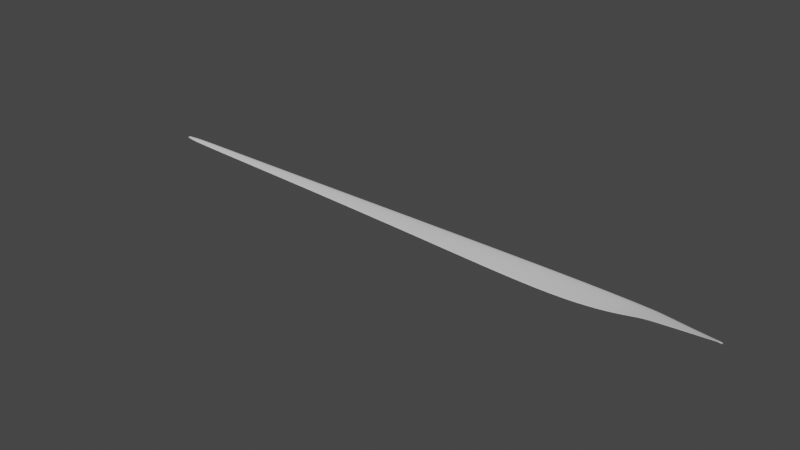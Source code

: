 # Source: turbine_blade.blend  (saved by Blender 2.80.75; exported with 4.5.12 LTS)
import bpy
from mathutils import Matrix  # noqa: F401  (used for matrix-valued properties, if any)

bpy.ops.wm.read_factory_settings(use_empty=True)
scene = bpy.context.scene
scene.name = 'Scene'

# ---- collections
col_collection = bpy.data.collections.new('Collection'); scene.collection.children.link(col_collection)

# ---- world
world_world = bpy.data.worlds.new('World'); scene.world = world_world
world_world.use_nodes = True; world_world.node_tree.nodes.clear()
_N = world_world.node_tree.nodes; _L = world_world.node_tree.links
n0 = _N.new('ShaderNodeOutputWorld'); n0.name = 'World Output'; n0.location = (300, 300)
n1 = _N.new('ShaderNodeBackground'); n1.name = 'Background'; n1.location = (10, 300)
n1.inputs[0].default_value = (0.05088, 0.05088, 0.05088, 1.0)
_L.new(n1.outputs[0], n0.inputs[0])
n0.is_active_output = True
world_world.color = (0.05088, 0.05088, 0.05088)
world_world.use_sun_shadow = False
world_world.sun_shadow_jitter_overblur = 0.0

# ---- meshes
me_cube_001 = bpy.data.meshes.new('Cube.001')
me_cube_001.from_pydata([(-39.74, 0.5976, -0.02723), (-39.74, 0.599, -0.02391), (-39.74, 0.7692, -0.03255), (-39.74, 0.7722, -0.02507), (-0.006792, -0.2666, 0.165), (-0.006792, -0.2482, 0.1928), (-0.00679, 0.2375, -0.1683), (-0.006792, 0.2559, -0.1405), (-3.181, 0.8017, -0.2028), (-8.541, 0.9024, -0.08569), (-19.47, 0.9188, -0.06347), (-19.47, 0.9219, -0.03026), (-8.541, 0.9069, -0.05266), (-3.181, 0.8122, -0.1714), (-19.47, -0.7227, 0.07175), (-8.541, -1.451, 0.134), (-3.181, -0.6324, 0.2286), (-3.181, -0.622, 0.26), (-8.541, -1.446, 0.1671), (-19.47, -0.7196, 0.105), (-35.31, 0.8738, -0.06795), (-35.31, 0.2069, 0.03257), (-35.31, 0.8782, -0.01815), (-35.31, 0.204, -0.0006351), (-39.74, 0.7153, -0.03307), (-39.74, 0.7196, -0.02255), (-0.004528, 0.06282, -0.08597), (-0.004526, 0.1119, -0.01188), (-3.181, 0.395, 0.005913), (-8.541, 0.2034, 0.0632), (-19.47, 0.431, 0.06036), (-19.47, 0.4187, -0.07246), (-8.541, 0.1854, -0.06891), (-3.181, 0.3532, -0.1197), (-35.31, 0.6675, -0.09441), (-35.31, 0.6797, 0.04394), (-0.6499, 0.3746, -0.1519), (-0.6499, -0.3799, 0.2025), (-0.6499, 0.3578, -0.1804), (-0.6499, -0.3631, 0.231), (-0.6499, 0.1772, 0.006449), (-0.6499, 0.11, -0.1076), (-4.464, 0.9088, -0.1826), (-4.464, 0.9168, -0.1503), (-4.464, -0.8869, 0.2154), (-4.464, -0.879, 0.2478), (-4.464, 0.3548, -0.1109), (-4.464, 0.3867, 0.01836), (-39.74, 0.6501, -0.02994), (-39.74, 0.5905, -0.02543), (-39.74, 0.7588, -0.02316), (-39.74, 0.7727, -0.02885), (-38.82, 0.8577, -0.07973), (-0.09229, 0.2774, -0.1463), (-0.005304, 0.253, -0.1586), (-0.004915, 0.1873, -0.1544), (-0.004917, -0.09099, 0.1084), (-0.005302, -0.2876, 0.1991), (-0.09229, -0.3149, 0.1913), (-38.82, 0.4075, 0.01503), (-1.911, 0.5798, -0.1918), (-5.864, 0.9025, -0.1337), (-12.93, 0.9141, -0.06588), (-27.94, 0.9033, -0.02767), (-12.93, 0.9175, -0.0327), (-3.839, 0.9072, -0.1719), (-27.94, -0.1977, 0.03358), (-12.93, -1.225, 0.1019), (-3.839, -0.7132, 0.2315), (-1.911, -0.4925, 0.2457), (-5.864, -1.232, 0.2099), (-12.93, -1.221, 0.1351), (-3.181, -0.1298, 0.1444), (-8.541, -0.6506, 0.1241), (-19.47, -0.1646, 0.0906), (-19.47, -0.1735, -0.004861), (-8.541, -0.6635, 0.02917), (-3.181, -0.1599, 0.05406), (-3.181, -0.8058, 0.2981), (-8.541, -1.742, 0.1779), (-19.47, -0.9256, 0.1052), (-19.47, 0.9621, -0.05031), (-8.541, 0.9646, -0.07477), (-3.181, 0.8434, -0.1981), (-27.94, 0.9002, -0.06295), (-27.94, -0.1948, 0.06678), (-38.82, 0.8644, -0.003751), (-38.82, 0.4045, -0.0184), (-35.31, 0.893, -0.04455), (-35.31, 0.4268, -0.05196), (-35.31, 0.4352, 0.04419), (-35.31, 0.122, 0.02332), (-39.74, 0.7544, -0.03394), (-39.74, 0.6529, -0.02321), (-0.004917, -0.1272, 0.05378), (-0.004915, 0.2235, -0.09976), (-3.181, 0.6948, -0.1037), (-8.541, 0.7025, -0.002218), (-19.47, 0.7793, 0.01285), (-19.47, 0.7704, -0.08261), (-8.541, 0.6896, -0.09717), (-3.181, 0.6648, -0.194), (-35.31, 0.8117, -0.09316), (-35.31, 0.8214, 0.01752), (-27.94, 0.5762, 0.05027), (-38.83, 0.7169, -0.1009), (-5.864, 0.2469, -0.08884), (-12.93, 0.2633, -0.06501), (-27.94, 0.5644, -0.08324), (-12.93, 0.2772, 0.06772), (-3.839, 0.4342, 0.007632), (-0.092, 0.1286, 0.004298), (-38.83, 0.7295, 0.04165), (-1.911, 0.2316, -0.1138), (-0.001129, 0.08768, -0.04891), (-39.74, 0.7191, -0.02784), (-1.911, 0.5934, -0.1619), (-1.911, -0.5061, 0.2157), (-0.09229, 0.2591, -0.1744), (-0.09229, -0.2966, 0.2194), (-1.911, 0.2861, 0.006106), (-0.092, 0.05892, -0.1026), (-0.6499, 0.2767, -0.1732), (-0.6499, 0.325, -0.09124), (-0.6499, -0.4634, 0.2645), (-0.6499, -0.09921, 0.129), (-0.6499, -0.1475, 0.04697), (-0.6499, 0.385, -0.1759), (-3.839, 0.8982, -0.204), (-5.864, 0.9088, -0.101), (-5.864, -1.238, 0.1772), (-3.839, -0.7043, 0.2635), (-3.839, 0.3984, -0.1206), (-5.864, 0.2721, 0.04185), (-4.464, 0.765, -0.08467), (-4.464, 0.7421, -0.1776), (-4.464, 0.9585, -0.1765), (-4.464, -1.107, 0.2812), (-4.464, -0.2904, 0.05127), (-4.464, -0.2675, 0.1442), (-39.74, 0.757, -0.02855), (-0.09214, 0.2825, -0.1695), (-0.001656, -0.1115, 0.08306), (-38.82, 0.3512, 0.003137), (-0.09207, -0.141, 0.04588), (-38.83, 0.5615, 0.03188), (-1.911, -0.1145, 0.1367), (-5.864, -0.506, 0.136), (-12.93, -0.4985, 0.1098), (-27.94, 0.1688, -0.02971), (-12.93, -0.5085, 0.01437), (-3.839, -0.1796, 0.05494), (-1.911, -0.6346, 0.2815), (-5.864, -1.502, 0.2323), (-12.93, -1.489, 0.1394), (-27.94, 0.9297, -0.04774), (-12.93, 0.9702, -0.05356), (-3.839, 0.9437, -0.199), (-38.82, 0.8724, -0.04273), (-38.83, 0.5533, -0.06191), (-27.94, 0.1773, 0.06584), (-27.94, -0.333, 0.06207), (-27.94, 0.8087, 0.01184), (-38.83, 0.8153, -0.1047), (-3.839, 0.747, -0.1954), (-12.93, 0.7212, -0.08212), (-27.94, 0.8001, -0.08552), (-12.93, 0.7312, 0.01329), (-5.864, 0.7249, -0.04281), (-1.911, 0.5099, -0.09763), (-38.83, 0.827, 0.02826), (-0.09207, 0.1927, -0.1668), (-0.001656, 0.2061, -0.1274), (-39.74, 0.6545, -0.02663), (-1.911, 0.4708, -0.1838), (-0.09207, 0.243, -0.08968), (-0.09215, -0.3755, 0.2498), (-0.09207, -0.09067, 0.123), (-1.911, -0.1536, 0.05055), (-1.911, 0.6143, -0.1872), (-3.839, 0.7727, -0.1032), (-5.864, 0.7068, -0.1367), (-5.864, 0.9601, -0.1253), (-3.839, -0.9094, 0.3017), (-5.864, -0.524, 0.04203), (-3.839, -0.1539, 0.1471)], [], [(24, 115, 140, 92), (115, 25, 50, 140), (140, 50, 3, 51), (92, 140, 51, 2), (38, 127, 141, 118), (127, 36, 53, 141), (141, 53, 7, 54), (118, 141, 54, 6), (26, 114, 142, 94), (114, 27, 56, 142), (142, 56, 5, 57), (94, 142, 57, 4), (23, 91, 143, 87), (91, 21, 59, 143), (143, 59, 1, 49), (87, 143, 49, 0), (41, 121, 144, 126), (121, 26, 94, 144), (144, 94, 4, 58), (126, 144, 58, 37), (35, 112, 145, 90), (112, 25, 93, 145), (145, 93, 1, 59), (90, 145, 59, 21), (40, 120, 146, 125), (120, 28, 72, 146), (146, 72, 17, 69), (125, 146, 69, 39), (47, 133, 147, 139), (133, 29, 73, 147), (147, 73, 18, 70), (139, 147, 70, 45), (29, 109, 148, 73), (109, 30, 74, 148), (148, 74, 19, 71), (73, 148, 71, 18), (34, 108, 149, 89), (108, 31, 75, 149), (149, 75, 14, 66), (89, 149, 66, 23), (31, 107, 150, 75), (107, 32, 76, 150), (150, 76, 15, 67), (75, 150, 67, 14), (46, 132, 151, 138), (132, 33, 77, 151), (151, 77, 16, 68), (138, 151, 68, 44), (37, 124, 152, 117), (124, 39, 69, 152), (152, 69, 17, 78), (117, 152, 78, 16), (44, 137, 153, 130), (137, 45, 70, 153), (153, 70, 18, 79), (130, 153, 79, 15), (15, 79, 154, 67), (79, 18, 71, 154), (154, 71, 19, 80), (67, 154, 80, 14), (20, 88, 155, 84), (88, 22, 63, 155), (155, 63, 11, 81), (84, 155, 81, 10), (10, 81, 156, 62), (81, 11, 64, 156), (156, 64, 12, 82), (62, 156, 82, 9), (42, 136, 157, 128), (136, 43, 65, 157), (157, 65, 13, 83), (128, 157, 83, 8), (2, 51, 158, 52), (51, 3, 86, 158), (158, 86, 22, 88), (52, 158, 88, 20), (24, 105, 159, 48), (105, 34, 89, 159), (159, 89, 23, 87), (48, 159, 87, 0), (30, 104, 160, 74), (104, 35, 90, 160), (160, 90, 21, 85), (74, 160, 85, 19), (14, 80, 161, 66), (80, 19, 85, 161), (161, 85, 21, 91), (66, 161, 91, 23), (11, 63, 162, 98), (63, 22, 103, 162), (162, 103, 35, 104), (98, 162, 104, 30), (2, 52, 163, 92), (52, 20, 102, 163), (163, 102, 34, 105), (92, 163, 105, 24), (42, 128, 164, 135), (128, 8, 101, 164), (164, 101, 33, 132), (135, 164, 132, 46), (10, 62, 165, 99), (62, 9, 100, 165), (165, 100, 32, 107), (99, 165, 107, 31), (20, 84, 166, 102), (84, 10, 99, 166), (166, 99, 31, 108), (102, 166, 108, 34), (12, 64, 167, 97), (64, 11, 98, 167), (167, 98, 30, 109), (97, 167, 109, 29), (43, 129, 168, 134), (129, 12, 97, 168), (168, 97, 29, 133), (134, 168, 133, 47), (36, 116, 169, 123), (116, 13, 96, 169), (169, 96, 28, 120), (123, 169, 120, 40), (22, 86, 170, 103), (86, 3, 50, 170), (170, 50, 25, 112), (103, 170, 112, 35), (38, 118, 171, 122), (118, 6, 55, 171), (171, 55, 26, 121), (122, 171, 121, 41), (6, 54, 172, 55), (54, 7, 95, 172), (172, 95, 27, 114), (55, 172, 114, 26), (0, 49, 173, 48), (49, 1, 93, 173), (173, 93, 25, 115), (48, 173, 115, 24), (8, 60, 174, 101), (60, 38, 122, 174), (174, 122, 41, 113), (101, 174, 113, 33), (7, 53, 175, 95), (53, 36, 123, 175), (175, 123, 40, 111), (95, 175, 111, 27), (4, 57, 176, 58), (57, 5, 119, 176), (176, 119, 39, 124), (58, 176, 124, 37), (27, 111, 177, 56), (111, 40, 125, 177), (177, 125, 39, 119), (56, 177, 119, 5), (33, 113, 178, 77), (113, 41, 126, 178), (178, 126, 37, 117), (77, 178, 117, 16), (8, 83, 179, 60), (83, 13, 116, 179), (179, 116, 36, 127), (60, 179, 127, 38), (13, 65, 180, 96), (65, 43, 134, 180), (180, 134, 47, 110), (96, 180, 110, 28), (9, 61, 181, 100), (61, 42, 135, 181), (181, 135, 46, 106), (100, 181, 106, 32), (9, 82, 182, 61), (82, 12, 129, 182), (182, 129, 43, 136), (61, 182, 136, 42), (16, 78, 183, 68), (78, 17, 131, 183), (183, 131, 45, 137), (68, 183, 137, 44), (32, 106, 184, 76), (106, 46, 138, 184), (184, 138, 44, 130), (76, 184, 130, 15), (28, 110, 185, 72), (110, 47, 139, 185), (185, 139, 45, 131), (72, 185, 131, 17)])
me_cube_001.polygons.foreach_set('use_smooth', [True] * 184)
_uv = me_cube_001.uv_layers.new(name='UVMap')
_uv.uv.foreach_set('vector', [0.375, 0.18, 0.5, 0.18, 0.5, 0.2247, 0.375, 0.2247, 0.5, 0.18, 0.625, 0.18, 0.625, 0.2247, 0.5, 0.2247, 0.5, 0.2247, 0.625, 0.2247, 0.625, 0.2445, 0.5, 0.2445, 0.375, 0.2247, 0.5, 0.2247, 0.5, 0.2445, 0.375, 0.2445, 0.1875, 0.2499, 0.1875, 0.2499, 0.3372, 0.3703, 0.2773, 0.3697, 0.1875, 0.2499, 0.1875, 0.2499, 0.3971, 0.3697, 0.3372, 0.3703, 0.3372, 0.3703, 0.3971, 0.3697, 0.5521, 0.4583, 0.4479, 0.4642, 0.2773, 0.3697, 0.3372, 0.3703, 0.4479, 0.4642, 0.3437, 0.4583, 0.4166, 0.57, 0.5, 0.57, 0.5, 0.6497, 0.4166, 0.6497, 0.5, 0.57, 0.5834, 0.57, 0.5834, 0.6497, 0.5, 0.6497, 0.5, 0.6497, 0.5834, 0.6497, 0.5834, 0.75, 0.5, 0.75, 0.4166, 0.6497, 0.5, 0.6497, 0.5, 0.75, 0.4166, 0.75, 0.375, 0.9778, 0.5, 0.9778, 0.5, 0.9938, 0.375, 0.9938, 0.5, 0.9778, 0.625, 0.9778, 0.625, 0.9938, 0.5, 0.9938, 0.5, 0.9938, 0.625, 0.9938, 0.625, 1.0, 0.5, 1.0, 0.375, 0.9938, 0.5, 0.9938, 0.5, 1.0, 0.375, 1.0, 0.3701, 0.57, 0.3795, 0.57, 0.3795, 0.6497, 0.3701, 0.6497, 0.3795, 0.57, 0.4166, 0.57, 0.4166, 0.6497, 0.3795, 0.6497, 0.3795, 0.6497, 0.4166, 0.6497, 0.4166, 0.75, 0.3795, 0.75, 0.3701, 0.6497, 0.3795, 0.6497, 0.3795, 0.75, 0.3701, 0.75, 0.8528, 0.57, 0.8688, 0.57, 0.8688, 0.6497, 0.8528, 0.6497, 0.8688, 0.57, 0.875, 0.57, 0.875, 0.6497, 0.8688, 0.6497, 0.8688, 0.6497, 0.875, 0.6497, 0.875, 0.75, 0.8688, 0.75, 0.8528, 0.6497, 0.8688, 0.6497, 0.8688, 0.75, 0.8528, 0.75, 0.6299, 0.57, 0.6394, 0.57, 0.6394, 0.6497, 0.6299, 0.6497, 0.6394, 0.57, 0.649, 0.57, 0.649, 0.6497, 0.6394, 0.6497, 0.6394, 0.6497, 0.649, 0.6497, 0.649, 0.75, 0.6394, 0.75, 0.6299, 0.6497, 0.6394, 0.6497, 0.6394, 0.75, 0.6299, 0.75, 0.6646, 0.57, 0.6865, 0.57, 0.6865, 0.6497, 0.6646, 0.6497, 0.6865, 0.57, 0.7162, 0.57, 0.7162, 0.6497, 0.6865, 0.6497, 0.6865, 0.6497, 0.7162, 0.6497, 0.7162, 0.75, 0.6865, 0.75, 0.6646, 0.6497, 0.6865, 0.6497, 0.6865, 0.75, 0.6646, 0.75, 0.7162, 0.57, 0.7478, 0.57, 0.7478, 0.6497, 0.7162, 0.6497, 0.7478, 0.57, 0.7826, 0.57, 0.7826, 0.6497, 0.7478, 0.6497, 0.7478, 0.6497, 0.7826, 0.6497, 0.7826, 0.75, 0.7478, 0.75, 0.7162, 0.6497, 0.7478, 0.6497, 0.7478, 0.75, 0.7162, 0.75, 0.1472, 0.57, 0.179, 0.57, 0.179, 0.6497, 0.1472, 0.6497, 0.179, 0.57, 0.2174, 0.57, 0.2174, 0.6497, 0.179, 0.6497, 0.179, 0.6497, 0.2174, 0.6497, 0.2174, 0.75, 0.179, 0.75, 0.1472, 0.6497, 0.179, 0.6497, 0.179, 0.75, 0.1472, 0.75, 0.2174, 0.57, 0.2522, 0.57, 0.2522, 0.6497, 0.2174, 0.6497, 0.2522, 0.57, 0.2838, 0.57, 0.2838, 0.6497, 0.2522, 0.6497, 0.2522, 0.6497, 0.2838, 0.6497, 0.2838, 0.75, 0.2522, 0.75, 0.2174, 0.6497, 0.2522, 0.6497, 0.2522, 0.75, 0.2174, 0.75, 0.3354, 0.57, 0.3453, 0.57, 0.3453, 0.6497, 0.3354, 0.6497, 0.3453, 0.57, 0.351, 0.57, 0.351, 0.6497, 0.3453, 0.6497, 0.3453, 0.6497, 0.351, 0.6497, 0.351, 0.75, 0.3453, 0.75, 0.3354, 0.6497, 0.3453, 0.6497, 0.3453, 0.75, 0.3354, 0.75, 0.1875, 0.3751, 0.1875, 0.3751, 0.3438, 0.5768, 0.2813, 0.5768, 0.1875, 0.3751, 0.1875, 0.3751, 0.4063, 0.5768, 0.3438, 0.5768, 0.3438, 0.5768, 0.4063, 0.5768, 0.625, 0.7785, 0.5, 0.7785, 0.2813, 0.5768, 0.3438, 0.5768, 0.5, 0.7785, 0.375, 0.7785, 0.1875, 0.3898, 0.1875, 0.3898, 0.3372, 0.6073, 0.2773, 0.6073, 0.1875, 0.3898, 0.1875, 0.3898, 0.3971, 0.6073, 0.3372, 0.6073, 0.3372, 0.6073, 0.3971, 0.6073, 0.5521, 0.7762, 0.4479, 0.7762, 0.2773, 0.6073, 0.3372, 0.6073, 0.4479, 0.7762, 0.3438, 0.7762, 0.3438, 0.7762, 0.4479, 0.7762, 0.4935, 0.8647, 0.3711, 0.8647, 0.4479, 0.7762, 0.5521, 0.7762, 0.6159, 0.8647, 0.4935, 0.8647, 0.4935, 0.8647, 0.6159, 0.8647, 0.625, 0.9076, 0.5, 0.9076, 0.3711, 0.8647, 0.4935, 0.8647, 0.5, 0.9076, 0.375, 0.9076, 0.375, 0.2722, 0.5, 0.2722, 0.5, 0.304, 0.375, 0.304, 0.5, 0.2722, 0.625, 0.2722, 0.625, 0.304, 0.5, 0.304, 0.5, 0.304, 0.625, 0.304, 0.625, 0.3424, 0.5, 0.3424, 0.375, 0.304, 0.5, 0.304, 0.5, 0.3424, 0.375, 0.3424, 0.375, 0.3424, 0.5, 0.3424, 0.5, 0.3772, 0.375, 0.3772, 0.5, 0.3424, 0.625, 0.3424, 0.625, 0.3772, 0.5, 0.3772, 0.5, 0.3772, 0.625, 0.3772, 0.625, 0.409, 0.5, 0.409, 0.375, 0.3772, 0.5, 0.3772, 0.5, 0.409, 0.375, 0.409, 0.1875, 0.2352, 0.1875, 0.2352, 0.3438, 0.3534, 0.2813, 0.3534, 0.1875, 0.2352, 0.1875, 0.2352, 0.4063, 0.3534, 0.3438, 0.3534, 0.3438, 0.3534, 0.4063, 0.3534, 0.625, 0.4715, 0.5, 0.4715, 0.2813, 0.3534, 0.3438, 0.3534, 0.5, 0.4715, 0.375, 0.4715, 0.375, 0.2445, 0.5, 0.2445, 0.5, 0.2555, 0.375, 0.2555, 0.5, 0.2445, 0.625, 0.2445, 0.625, 0.2555, 0.5, 0.2555, 0.5, 0.2555, 0.625, 0.2555, 0.625, 0.2722, 0.5, 0.2722, 0.375, 0.2555, 0.5, 0.2555, 0.5, 0.2722, 0.375, 0.2722, 0.125, 0.57, 0.1312, 0.57, 0.1312, 0.6497, 0.125, 0.6497, 0.1312, 0.57, 0.1472, 0.57, 0.1472, 0.6497, 0.1312, 0.6497, 0.1312, 0.6497, 0.1472, 0.6497, 0.1472, 0.75, 0.1312, 0.75, 0.125, 0.6497, 0.1312, 0.6497, 0.1312, 0.75, 0.125, 0.75, 0.7826, 0.57, 0.821, 0.57, 0.821, 0.6497, 0.7826, 0.6497, 0.821, 0.57, 0.8528, 0.57, 0.8528, 0.6497, 0.821, 0.6497, 0.821, 0.6497, 0.8528, 0.6497, 0.8528, 0.75, 0.821, 0.75, 0.7826, 0.6497, 0.821, 0.6497, 0.821, 0.75, 0.7826, 0.75, 0.375, 0.9076, 0.5, 0.9076, 0.5, 0.946, 0.375, 0.946, 0.5, 0.9076, 0.625, 0.9076, 0.625, 0.946, 0.5, 0.946, 0.5, 0.946, 0.625, 0.946, 0.625, 0.9778, 0.5, 0.9778, 0.375, 0.946, 0.5, 0.946, 0.5, 0.9778, 0.375, 0.9778, 0.7826, 0.5, 0.821, 0.5, 0.821, 0.5247, 0.7826, 0.5247, 0.821, 0.5, 0.8528, 0.5, 0.8528, 0.5247, 0.821, 0.5247, 0.821, 0.5247, 0.8528, 0.5247, 0.8528, 0.57, 0.821, 0.57, 0.7826, 0.5247, 0.821, 0.5247, 0.821, 0.57, 0.7826, 0.57, 0.125, 0.5, 0.1312, 0.5, 0.1312, 0.5247, 0.125, 0.5247, 0.1312, 0.5, 0.1472, 0.5, 0.1472, 0.5247, 0.1312, 0.5247, 0.1312, 0.5247, 0.1472, 0.5247, 0.1472, 0.57, 0.1312, 0.57, 0.125, 0.5247, 0.1312, 0.5247, 0.1312, 0.57, 0.125, 0.57, 0.3354, 0.5, 0.3453, 0.5, 0.3453, 0.5247, 0.3354, 0.5247, 0.3453, 0.5, 0.351, 0.5, 0.351, 0.5247, 0.3453, 0.5247, 0.3453, 0.5247, 0.351, 0.5247, 0.351, 0.57, 0.3453, 0.57, 0.3354, 0.5247, 0.3453, 0.5247, 0.3453, 0.57, 0.3354, 0.57, 0.2174, 0.5, 0.2522, 0.5, 0.2522, 0.5247, 0.2174, 0.5247, 0.2522, 0.5, 0.2838, 0.5, 0.2838, 0.5247, 0.2522, 0.5247, 0.2522, 0.5247, 0.2838, 0.5247, 0.2838, 0.57, 0.2522, 0.57, 0.2174, 0.5247, 0.2522, 0.5247, 0.2522, 0.57, 0.2174, 0.57, 0.1472, 0.5, 0.179, 0.5, 0.179, 0.5247, 0.1472, 0.5247, 0.179, 0.5, 0.2174, 0.5, 0.2174, 0.5247, 0.179, 0.5247, 0.179, 0.5247, 0.2174, 0.5247, 0.2174, 0.57, 0.179, 0.57, 0.1472, 0.5247, 0.179, 0.5247, 0.179, 0.57, 0.1472, 0.57, 0.7162, 0.5, 0.7478, 0.5, 0.7478, 0.5247, 0.7162, 0.5247, 0.7478, 0.5, 0.7826, 0.5, 0.7826, 0.5247, 0.7478, 0.5247, 0.7478, 0.5247, 0.7826, 0.5247, 0.7826, 0.57, 0.7478, 0.57, 0.7162, 0.5247, 0.7478, 0.5247, 0.7478, 0.57, 0.7162, 0.57, 0.6646, 0.5, 0.6865, 0.5, 0.6865, 0.5247, 0.6646, 0.5247, 0.6865, 0.5, 0.7162, 0.5, 0.7162, 0.5247, 0.6865, 0.5247, 0.6865, 0.5247, 0.7162, 0.5247, 0.7162, 0.57, 0.6865, 0.57, 0.6646, 0.5247, 0.6865, 0.5247, 0.6865, 0.57, 0.6646, 0.57, 0.6299, 0.5, 0.6394, 0.5, 0.6394, 0.5247, 0.6299, 0.5247, 0.6394, 0.5, 0.649, 0.5, 0.649, 0.5247, 0.6394, 0.5247, 0.6394, 0.5247, 0.649, 0.5247, 0.649, 0.57, 0.6394, 0.57, 0.6299, 0.5247, 0.6394, 0.5247, 0.6394, 0.57, 0.6299, 0.57, 0.8528, 0.5, 0.8688, 0.5, 0.8688, 0.5247, 0.8528, 0.5247, 0.8688, 0.5, 0.875, 0.5, 0.875, 0.5247, 0.8688, 0.5247, 0.8688, 0.5247, 0.875, 0.5247, 0.875, 0.57, 0.8688, 0.57, 0.8528, 0.5247, 0.8688, 0.5247, 0.8688, 0.57, 0.8528, 0.57, 0.3701, 0.5, 0.3704, 0.4948, 0.378, 0.5238, 0.3701, 0.5247, 0.3704, 0.4948, 0.3437, 0.4583, 0.4095, 0.5205, 0.378, 0.5238, 0.378, 0.5238, 0.4095, 0.5205, 0.4166, 0.57, 0.3795, 0.57, 0.3701, 0.5247, 0.378, 0.5238, 0.3795, 0.57, 0.3701, 0.57, 0.3437, 0.4583, 0.4479, 0.4642, 0.4935, 0.52, 0.4095, 0.5205, 0.4479, 0.4642, 0.5521, 0.4583, 0.5797, 0.5205, 0.4935, 0.52, 0.4935, 0.52, 0.5797, 0.5205, 0.5834, 0.57, 0.5, 0.57, 0.4095, 0.5205, 0.4935, 0.52, 0.5, 0.57, 0.4166, 0.57, 0.375, 0.0, 0.5, 0.0, 0.5, 0.1003, 0.375, 0.1003, 0.5, 0.0, 0.625, 0.0, 0.625, 0.1003, 0.5, 0.1003, 0.5, 0.1003, 0.625, 0.1003, 0.625, 0.18, 0.5, 0.18, 0.375, 0.1003, 0.5, 0.1003, 0.5, 0.18, 0.375, 0.18, 0.351, 0.5, 0.3606, 0.5, 0.3606, 0.5247, 0.351, 0.5247, 0.3606, 0.5, 0.3701, 0.5, 0.3701, 0.5247, 0.3606, 0.5247, 0.3606, 0.5247, 0.3701, 0.5247, 0.3701, 0.57, 0.3606, 0.57, 0.351, 0.5247, 0.3606, 0.5247, 0.3606, 0.57, 0.351, 0.57, 0.5521, 0.4583, 0.6166, 0.4948, 0.6198, 0.5238, 0.5797, 0.5205, 0.6166, 0.4948, 0.6299, 0.5, 0.6299, 0.5247, 0.6198, 0.5238, 0.6198, 0.5238, 0.6299, 0.5247, 0.6299, 0.57, 0.6205, 0.57, 0.5797, 0.5205, 0.6198, 0.5238, 0.6205, 0.57, 0.5834, 0.57, 0.375, 0.75, 0.5, 0.75, 0.3438, 0.5626, 0.2813, 0.5626, 0.5, 0.75, 0.625, 0.75, 0.4063, 0.5626, 0.3438, 0.5626, 0.3438, 0.5626, 0.4063, 0.5626, 0.1875, 0.3751, 0.1875, 0.3751, 0.2813, 0.5626, 0.3438, 0.5626, 0.1875, 0.3751, 0.1875, 0.3751, 0.5834, 0.57, 0.6205, 0.57, 0.6205, 0.6497, 0.5834, 0.6497, 0.6205, 0.57, 0.6299, 0.57, 0.6299, 0.6497, 0.6205, 0.6497, 0.6205, 0.6497, 0.6299, 0.6497, 0.6299, 0.75, 0.6205, 0.75, 0.5834, 0.6497, 0.6205, 0.6497, 0.6205, 0.75, 0.5834, 0.75, 0.351, 0.57, 0.3606, 0.57, 0.3606, 0.6497, 0.351, 0.6497, 0.3606, 0.57, 0.3701, 0.57, 0.3701, 0.6497, 0.3606, 0.6497, 0.3606, 0.6497, 0.3701, 0.6497, 0.3701, 0.75, 0.3606, 0.75, 0.351, 0.6497, 0.3606, 0.6497, 0.3606, 0.75, 0.351, 0.75, 0.375, 0.4715, 0.5, 0.4715, 0.3438, 0.3607, 0.2813, 0.3607, 0.5, 0.4715, 0.625, 0.4715, 0.4063, 0.3607, 0.3438, 0.3607, 0.3438, 0.3607, 0.4063, 0.3607, 0.1875, 0.2499, 0.1875, 0.2499, 0.2813, 0.3607, 0.3438, 0.3607, 0.1875, 0.2499, 0.1875, 0.2499, 0.649, 0.5, 0.6547, 0.5, 0.6547, 0.5247, 0.649, 0.5247, 0.6547, 0.5, 0.6646, 0.5, 0.6646, 0.5247, 0.6547, 0.5247, 0.6547, 0.5247, 0.6646, 0.5247, 0.6646, 0.57, 0.6547, 0.57, 0.649, 0.5247, 0.6547, 0.5247, 0.6547, 0.57, 0.649, 0.57, 0.2838, 0.5, 0.3135, 0.5, 0.3135, 0.5247, 0.2838, 0.5247, 0.3135, 0.5, 0.3354, 0.5, 0.3354, 0.5247, 0.3135, 0.5247, 0.3135, 0.5247, 0.3354, 0.5247, 0.3354, 0.57, 0.3135, 0.57, 0.2838, 0.5247, 0.3135, 0.5247, 0.3135, 0.57, 0.2838, 0.57, 0.375, 0.409, 0.5, 0.409, 0.3438, 0.3221, 0.2813, 0.3221, 0.5, 0.409, 0.625, 0.409, 0.4063, 0.3221, 0.3438, 0.3221, 0.3438, 0.3221, 0.4063, 0.3221, 0.1875, 0.2352, 0.1875, 0.2352, 0.2813, 0.3221, 0.3438, 0.3221, 0.1875, 0.2352, 0.1875, 0.2352, 0.375, 0.7785, 0.5, 0.7785, 0.3438, 0.5841, 0.2813, 0.5841, 0.5, 0.7785, 0.625, 0.7785, 0.4063, 0.5841, 0.3438, 0.5841, 0.3438, 0.5841, 0.4063, 0.5841, 0.1875, 0.3898, 0.1875, 0.3898, 0.2813, 0.5841, 0.3438, 0.5841, 0.1875, 0.3898, 0.1875, 0.3898, 0.2838, 0.57, 0.3135, 0.57, 0.3135, 0.6497, 0.2838, 0.6497, 0.3135, 0.57, 0.3354, 0.57, 0.3354, 0.6497, 0.3135, 0.6497, 0.3135, 0.6497, 0.3354, 0.6497, 0.3354, 0.75, 0.3135, 0.75, 0.2838, 0.6497, 0.3135, 0.6497, 0.3135, 0.75, 0.2838, 0.75, 0.649, 0.57, 0.6547, 0.57, 0.6547, 0.6497, 0.649, 0.6497, 0.6547, 0.57, 0.6646, 0.57, 0.6646, 0.6497, 0.6547, 0.6497, 0.6547, 0.6497, 0.6646, 0.6497, 0.6646, 0.75, 0.6547, 0.75, 0.649, 0.6497, 0.6547, 0.6497, 0.6547, 0.75, 0.649, 0.75])
me_cube_001.use_remesh_preserve_volume = False
me_cube_001.use_remesh_preserve_attributes = False
me_cube_001.use_mirror_vertex_groups = False
me_cube_001.update()

# ---- objects
ob_turbine_blade = bpy.data.objects.new('Turbine blade', me_cube_001)

# ---- transforms, parenting, visibility, modifiers, constraints
ob_turbine_blade.location = (0.0, 0.0, 0.0)
ob_turbine_blade.lineart.crease_threshold = 0.0
_m = ob_turbine_blade.modifiers.new('Subdivision', 'SUBSURF')
_m.uv_smooth = 'PRESERVE_CORNERS'
_m.show_only_control_edges = False

# ---- collection membership
col_collection.objects.link(ob_turbine_blade)

# ---- scene / render settings (as saved in the file)
scene.frame_start = 1; scene.frame_end = 250; scene.frame_set(1)
scene.render.engine = 'BLENDER_EEVEE_NEXT'
scene.cycles.use_denoising = False
scene.cycles.samples = 128
scene.cycles.sampling_pattern = 'TABULATED_SOBOL'
scene.cycles.use_adaptive_sampling = False
scene.cycles.use_light_tree = False
scene.view_settings.view_transform = 'Filmic'
bpy.context.view_layer.update()

# ---- added for rendering (the .blend has no active camera and no usable light): camera, sun
cam_auto = bpy.data.cameras.new('AutoCamera')
cam_auto.lens = 50.0
cam_auto.sensor_width = 36.0
cam_auto.clip_end = 1000.0
ob_auto_camera = bpy.data.objects.new('AutoCamera', cam_auto)
scene.collection.objects.link(ob_auto_camera)
ob_auto_camera.location = (16.9872, -44.6176, 29.5368)
ob_auto_camera.rotation_euler = (1.09748, -7.21219e-08, 0.694738)
scene.camera = ob_auto_camera
light_auto_sun = bpy.data.lights.new('AutoSun', 'SUN')
light_auto_sun.energy = 3.0
light_auto_sun.angle = 0.0523599
ob_auto_sun = bpy.data.objects.new('AutoSun', light_auto_sun)
scene.collection.objects.link(ob_auto_sun)
ob_auto_sun.rotation_euler = (0.872665, 0.174533, 0.523599)
bpy.context.view_layer.update()
